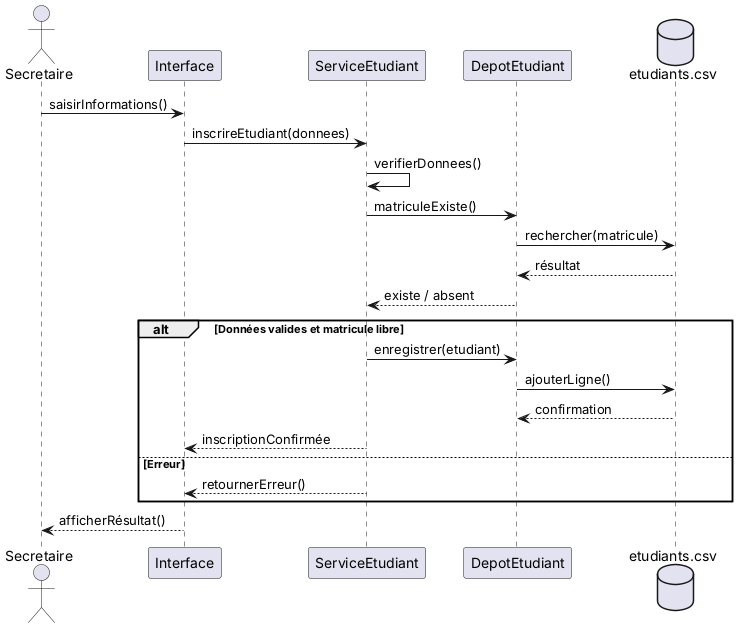

The diagram above was rendered by PlantUML. Its source (embedded in the PNG):
@startuml
actor Secretaire
participant Interface
participant ServiceEtudiant
participant DepotEtudiant
database "etudiants.csv" as CSV
Secretaire -> Interface : saisirInformations()
Interface -> ServiceEtudiant : inscrireEtudiant(donnees)
ServiceEtudiant -> ServiceEtudiant : verifierDonnees()
ServiceEtudiant -> DepotEtudiant : matriculeExiste()
DepotEtudiant -> CSV : rechercher(matricule)
CSV --> DepotEtudiant : résultat
DepotEtudiant --> ServiceEtudiant : existe / absent
alt Données valides et matricule libre
 ServiceEtudiant -> DepotEtudiant : enregistrer(etudiant)
 DepotEtudiant -> CSV : ajouterLigne()
 CSV --> DepotEtudiant : confirmation
 ServiceEtudiant --> Interface : inscriptionConfirmée
else Erreur
 ServiceEtudiant --> Interface : retournerErreur()
end
Interface --> Secretaire : afficherRésultat()
@enduml